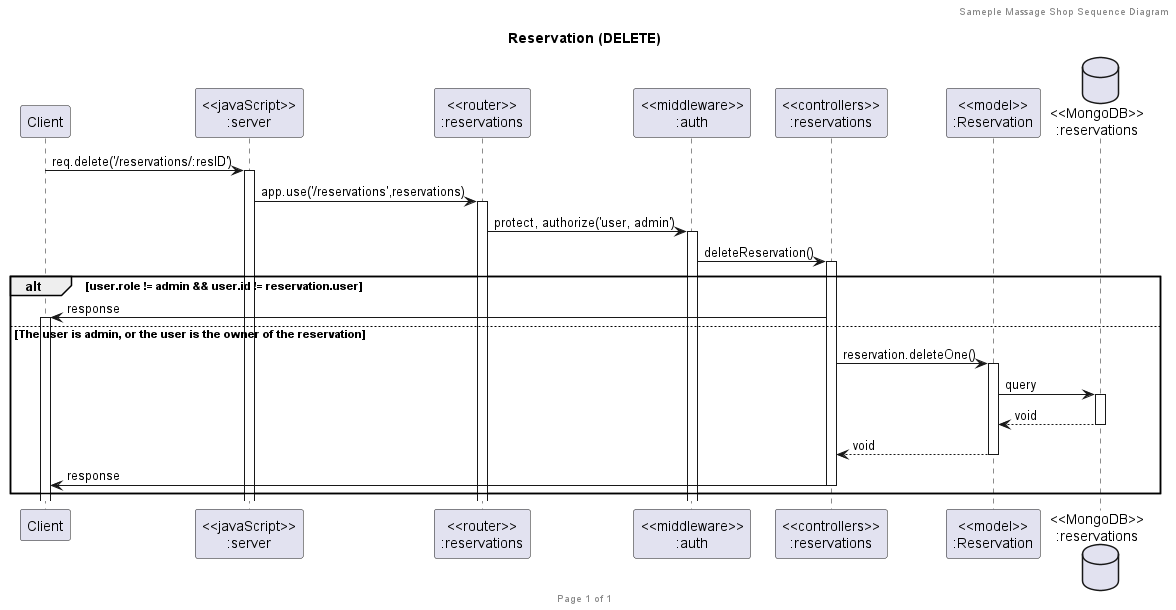

The diagram above was rendered by PlantUML. Its source (embedded in the PNG):
@startuml Reservation (DELETE)

header Sameple Massage Shop Sequence Diagram
footer Page %page% of %lastpage%
title "Reservation (DELETE)"

participant "Client" as client
participant "<<javaScript>>\n:server" as server
participant "<<router>>\n:reservations" as router
participant "<<middleware>>\n:auth" as auth
participant "<<controllers>>\n:reservations" as controller
participant "<<model>>\n:Reservation" as model
database "<<MongoDB>>\n:reservations" as shopdb

client->server ++:req.delete('/reservations/:resID')
server->router ++:app.use('/reservations',reservations)
router -> auth ++: protect, authorize('user, admin')
auth -> controller ++:deleteReservation()

alt user.role != admin && user.id != reservation.user
    controller -> client ++: response
else The user is admin, or the user is the owner of the reservation
    controller -> model ++: reservation.deleteOne()
    model ->shopdb ++: query
    shopdb --> model --: void
    controller <-- model --:void
    controller-> client --:response
end 



@enduml